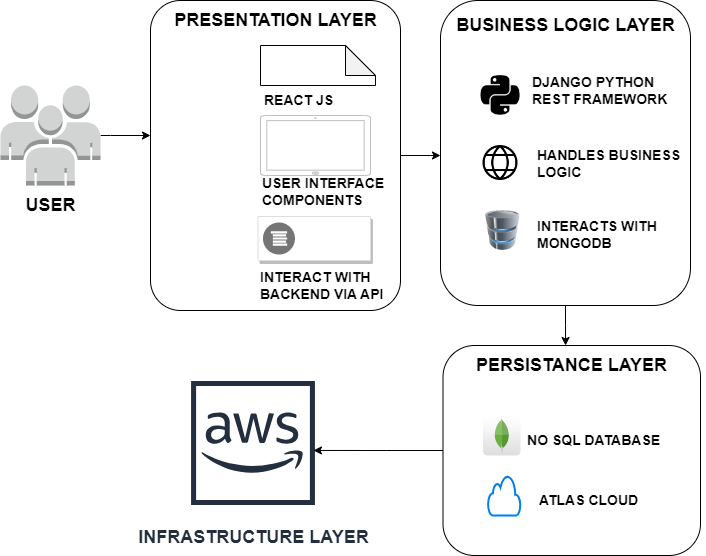

The diagram above was exported from draw.io. Its source (the exported page's mxGraphModel, read from the mxfile embedded in the PNG):
<mxGraphModel dx="1146" dy="613" grid="1" gridSize="10" guides="1" tooltips="1" connect="1" arrows="1" fold="1" page="1" pageScale="1" pageWidth="850" pageHeight="1100" math="0" shadow="0">
  <root>
    <mxCell id="0" />
    <mxCell id="1" parent="0" />
    <mxCell id="dLto8Kom7afOPb8Vm98A-58" value="" style="edgeStyle=orthogonalEdgeStyle;rounded=0;orthogonalLoop=1;jettySize=auto;html=1;" edge="1" parent="1" source="dLto8Kom7afOPb8Vm98A-4" target="dLto8Kom7afOPb8Vm98A-45">
      <mxGeometry relative="1" as="geometry">
        <Array as="points">
          <mxPoint x="120" y="280" />
          <mxPoint x="120" y="280" />
        </Array>
      </mxGeometry>
    </mxCell>
    <mxCell id="dLto8Kom7afOPb8Vm98A-4" value="" style="outlineConnect=0;dashed=0;verticalLabelPosition=bottom;verticalAlign=top;align=center;html=1;shape=mxgraph.aws3.users;fillColor=#D2D3D3;gradientColor=none;" vertex="1" parent="1">
      <mxGeometry x="10" y="230" width="100" height="100" as="geometry" />
    </mxCell>
    <mxCell id="dLto8Kom7afOPb8Vm98A-61" value="" style="edgeStyle=orthogonalEdgeStyle;rounded=0;orthogonalLoop=1;jettySize=auto;html=1;" edge="1" parent="1" source="dLto8Kom7afOPb8Vm98A-45" target="dLto8Kom7afOPb8Vm98A-60">
      <mxGeometry relative="1" as="geometry">
        <Array as="points">
          <mxPoint x="440" y="300" />
          <mxPoint x="440" y="300" />
        </Array>
      </mxGeometry>
    </mxCell>
    <mxCell id="dLto8Kom7afOPb8Vm98A-45" value="" style="rounded=1;whiteSpace=wrap;html=1;arcSize=12;" vertex="1" parent="1">
      <mxGeometry x="160" y="145" width="250" height="310" as="geometry" />
    </mxCell>
    <mxCell id="dLto8Kom7afOPb8Vm98A-47" value="&lt;span style=&quot;font-size: 18px;&quot;&gt;&lt;b&gt;PRESENTATION LAYER&lt;/b&gt;&lt;/span&gt;" style="text;html=1;align=center;verticalAlign=middle;resizable=0;points=[];autosize=1;strokeColor=none;fillColor=none;" vertex="1" parent="1">
      <mxGeometry x="170" y="145" width="230" height="40" as="geometry" />
    </mxCell>
    <mxCell id="dLto8Kom7afOPb8Vm98A-48" value="&lt;font style=&quot;font-size: 14px;&quot;&gt;&lt;b&gt;REACT JS&amp;nbsp;&lt;br&gt;&lt;/b&gt;&lt;/font&gt;" style="text;html=1;align=center;verticalAlign=middle;resizable=0;points=[];autosize=1;strokeColor=none;fillColor=none;" vertex="1" parent="1">
      <mxGeometry x="260" y="230" width="100" height="30" as="geometry" />
    </mxCell>
    <mxCell id="dLto8Kom7afOPb8Vm98A-49" value="" style="shape=note;whiteSpace=wrap;html=1;backgroundOutline=1;darkOpacity=0.05;" vertex="1" parent="1">
      <mxGeometry x="270" y="190" width="115" height="40" as="geometry" />
    </mxCell>
    <mxCell id="dLto8Kom7afOPb8Vm98A-50" value="&lt;b&gt;&lt;font style=&quot;font-size: 14px;&quot;&gt;USER INTERFACE&lt;br&gt;COMPONENTS&lt;/font&gt;&lt;/b&gt;" style="text;html=1;align=left;verticalAlign=middle;resizable=0;points=[];autosize=1;strokeColor=none;fillColor=none;" vertex="1" parent="1">
      <mxGeometry x="270" y="311" width="150" height="50" as="geometry" />
    </mxCell>
    <mxCell id="dLto8Kom7afOPb8Vm98A-52" value="" style="html=1;verticalLabelPosition=bottom;labelBackgroundColor=#ffffff;verticalAlign=top;shadow=0;dashed=0;strokeWidth=1;shape=mxgraph.ios7.misc.ipad13inch;strokeColor=#c0c0c0;" vertex="1" parent="1">
      <mxGeometry x="270" y="260" width="110" height="60" as="geometry" />
    </mxCell>
    <mxCell id="dLto8Kom7afOPb8Vm98A-53" value="&lt;font style=&quot;font-size: 14px;&quot;&gt;&lt;b&gt;INTERACT WITH &lt;br&gt;BACKEND VIA API&lt;/b&gt;&lt;/font&gt;" style="text;html=1;align=left;verticalAlign=middle;resizable=0;points=[];autosize=1;strokeColor=none;fillColor=none;" vertex="1" parent="1">
      <mxGeometry x="267.5" y="405" width="150" height="50" as="geometry" />
    </mxCell>
    <mxCell id="dLto8Kom7afOPb8Vm98A-54" value="" style="strokeColor=#dddddd;shadow=1;strokeWidth=1;rounded=1;absoluteArcSize=1;arcSize=2;" vertex="1" parent="1">
      <mxGeometry x="267.5" y="361" width="112.5" height="44" as="geometry" />
    </mxCell>
    <mxCell id="dLto8Kom7afOPb8Vm98A-55" value="" style="sketch=0;dashed=0;connectable=0;html=1;fillColor=#757575;strokeColor=none;shape=mxgraph.gcp2.logs_api;part=1;labelPosition=right;verticalLabelPosition=middle;align=left;verticalAlign=middle;spacingLeft=5;fontSize=12;" vertex="1" parent="dLto8Kom7afOPb8Vm98A-54">
      <mxGeometry y="0.5" width="32" height="32" relative="1" as="geometry">
        <mxPoint x="5" y="-16" as="offset" />
      </mxGeometry>
    </mxCell>
    <mxCell id="dLto8Kom7afOPb8Vm98A-60" value="" style="rounded=1;whiteSpace=wrap;html=1;" vertex="1" parent="1">
      <mxGeometry x="450" y="145" width="250" height="305" as="geometry" />
    </mxCell>
    <mxCell id="dLto8Kom7afOPb8Vm98A-62" value="&lt;span style=&quot;font-size: 18px;&quot;&gt;&lt;b&gt;BUSINESS LOGIC LAYER&lt;/b&gt;&lt;/span&gt;" style="text;html=1;align=center;verticalAlign=middle;resizable=0;points=[];autosize=1;strokeColor=none;fillColor=none;" vertex="1" parent="1">
      <mxGeometry x="455" y="150" width="240" height="40" as="geometry" />
    </mxCell>
    <mxCell id="dLto8Kom7afOPb8Vm98A-63" value="&lt;b&gt;&lt;font style=&quot;font-size: 14px;&quot;&gt;DJANGO PYTHON&lt;br&gt;REST FRAMEWORK&lt;/font&gt;&lt;/b&gt;" style="text;html=1;align=left;verticalAlign=middle;resizable=0;points=[];autosize=1;strokeColor=none;fillColor=none;" vertex="1" parent="1">
      <mxGeometry x="540" y="210" width="160" height="50" as="geometry" />
    </mxCell>
    <mxCell id="dLto8Kom7afOPb8Vm98A-64" value="&lt;b&gt;&lt;font style=&quot;font-size: 14px;&quot;&gt;HANDLES BUSINESS&amp;nbsp;&lt;br&gt;LOGIC&amp;nbsp;&lt;/font&gt;&lt;/b&gt;" style="text;html=1;align=left;verticalAlign=middle;resizable=0;points=[];autosize=1;strokeColor=none;fillColor=none;" vertex="1" parent="1">
      <mxGeometry x="545" y="282.5" width="170" height="50" as="geometry" />
    </mxCell>
    <mxCell id="dLto8Kom7afOPb8Vm98A-65" value="&lt;span style=&quot;font-size: 14px;&quot;&gt;&lt;b&gt;INTERACTS WITH&lt;br&gt;MONGODB&lt;br&gt;&lt;/b&gt;&lt;/span&gt;" style="text;html=1;align=left;verticalAlign=middle;resizable=0;points=[];autosize=1;strokeColor=none;fillColor=none;" vertex="1" parent="1">
      <mxGeometry x="545" y="354" width="140" height="50" as="geometry" />
    </mxCell>
    <mxCell id="dLto8Kom7afOPb8Vm98A-66" value="" style="shape=image;html=1;verticalAlign=top;verticalLabelPosition=bottom;labelBackgroundColor=#ffffff;imageAspect=0;aspect=fixed;image=https://cdn4.iconfinder.com/data/icons/scripting-and-programming-languages/512/Python_logo-128.png" vertex="1" parent="1">
      <mxGeometry x="490" y="220" width="40" height="40" as="geometry" />
    </mxCell>
    <mxCell id="dLto8Kom7afOPb8Vm98A-67" value="" style="shape=image;html=1;verticalAlign=top;verticalLabelPosition=bottom;labelBackgroundColor=#ffffff;imageAspect=0;aspect=fixed;image=https://cdn1.iconfinder.com/data/icons/ui-essential-17/32/UI_Essential_Outline_1_essential-app-ui-internet-word-128.png" vertex="1" parent="1">
      <mxGeometry x="492.5" y="290" width="35" height="35" as="geometry" />
    </mxCell>
    <mxCell id="dLto8Kom7afOPb8Vm98A-68" value="" style="image;html=1;image=img/lib/clip_art/computers/Database_128x128.png" vertex="1" parent="1">
      <mxGeometry x="485" y="355" width="55" height="40" as="geometry" />
    </mxCell>
    <mxCell id="dLto8Kom7afOPb8Vm98A-69" value="" style="rounded=1;whiteSpace=wrap;html=1;" vertex="1" parent="1">
      <mxGeometry x="452.5" y="490" width="257.5" height="210" as="geometry" />
    </mxCell>
    <mxCell id="dLto8Kom7afOPb8Vm98A-70" value="&lt;span style=&quot;font-size: 18px;&quot;&gt;&lt;b&gt;PERSISTANCE LAYER&lt;/b&gt;&lt;/span&gt;" style="text;html=1;align=center;verticalAlign=middle;resizable=0;points=[];autosize=1;strokeColor=none;fillColor=none;" vertex="1" parent="1">
      <mxGeometry x="476.25" y="490" width="210" height="40" as="geometry" />
    </mxCell>
    <mxCell id="dLto8Kom7afOPb8Vm98A-71" value="&lt;b&gt;&lt;font style=&quot;font-size: 14px;&quot;&gt;NO SQL DATABASE&amp;nbsp;&lt;/font&gt;&lt;/b&gt;" style="text;html=1;align=center;verticalAlign=middle;resizable=0;points=[];autosize=1;strokeColor=none;fillColor=none;" vertex="1" parent="1">
      <mxGeometry x="525" y="570" width="160" height="30" as="geometry" />
    </mxCell>
    <mxCell id="dLto8Kom7afOPb8Vm98A-72" value="&lt;span style=&quot;font-size: 14px;&quot;&gt;&lt;b&gt;ATLAS CLOUD&amp;nbsp;&lt;/b&gt;&lt;/span&gt;" style="text;html=1;align=center;verticalAlign=middle;resizable=0;points=[];autosize=1;strokeColor=none;fillColor=none;" vertex="1" parent="1">
      <mxGeometry x="535" y="630" width="130" height="30" as="geometry" />
    </mxCell>
    <mxCell id="dLto8Kom7afOPb8Vm98A-73" value="" style="dashed=0;outlineConnect=0;html=1;align=center;labelPosition=center;verticalLabelPosition=bottom;verticalAlign=top;shape=mxgraph.webicons.mongodb;gradientColor=#DFDEDE" vertex="1" parent="1">
      <mxGeometry x="492.5" y="560" width="37.5" height="40" as="geometry" />
    </mxCell>
    <mxCell id="dLto8Kom7afOPb8Vm98A-74" value="" style="html=1;verticalLabelPosition=bottom;align=center;labelBackgroundColor=#ffffff;verticalAlign=top;strokeWidth=2;strokeColor=#0080F0;shadow=0;dashed=0;shape=mxgraph.ios7.icons.cloud;" vertex="1" parent="1">
      <mxGeometry x="497.5" y="620" width="32.5" height="40" as="geometry" />
    </mxCell>
    <mxCell id="dLto8Kom7afOPb8Vm98A-77" style="edgeStyle=orthogonalEdgeStyle;rounded=0;orthogonalLoop=1;jettySize=auto;html=1;entryX=0.476;entryY=0;entryDx=0;entryDy=0;entryPerimeter=0;" edge="1" parent="1" source="dLto8Kom7afOPb8Vm98A-60" target="dLto8Kom7afOPb8Vm98A-69">
      <mxGeometry relative="1" as="geometry" />
    </mxCell>
    <mxCell id="dLto8Kom7afOPb8Vm98A-79" value="&lt;b style=&quot;&quot;&gt;&lt;font style=&quot;font-size: 18px;&quot;&gt;INFRASTRUCTURE LAYER&lt;/font&gt;&lt;/b&gt;" style="sketch=0;outlineConnect=0;fontColor=#232F3E;gradientColor=none;strokeColor=#232F3E;fillColor=#ffffff;dashed=0;verticalLabelPosition=bottom;verticalAlign=top;align=center;html=1;fontSize=12;fontStyle=0;aspect=fixed;shape=mxgraph.aws4.resourceIcon;resIcon=mxgraph.aws4.aws_cloud;" vertex="1" parent="1">
      <mxGeometry x="185" y="510" width="155" height="155" as="geometry" />
    </mxCell>
    <mxCell id="dLto8Kom7afOPb8Vm98A-80" style="edgeStyle=orthogonalEdgeStyle;rounded=0;orthogonalLoop=1;jettySize=auto;html=1;entryX=0.89;entryY=0.548;entryDx=0;entryDy=0;entryPerimeter=0;" edge="1" parent="1" source="dLto8Kom7afOPb8Vm98A-69" target="dLto8Kom7afOPb8Vm98A-79">
      <mxGeometry relative="1" as="geometry">
        <mxPoint x="200" y="595" as="targetPoint" />
      </mxGeometry>
    </mxCell>
    <mxCell id="dLto8Kom7afOPb8Vm98A-81" value="&lt;b style=&quot;&quot;&gt;&lt;font style=&quot;font-size: 18px;&quot;&gt;USER&lt;/font&gt;&lt;/b&gt;" style="text;html=1;align=center;verticalAlign=middle;resizable=0;points=[];autosize=1;strokeColor=none;fillColor=none;" vertex="1" parent="1">
      <mxGeometry x="25" y="330" width="70" height="40" as="geometry" />
    </mxCell>
  </root>
</mxGraphModel>